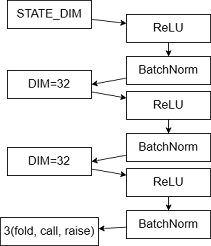

The diagram above was exported from draw.io. Its source (the exported page's mxGraphModel, read from the mxfile embedded in the PNG):
<mxGraphModel dx="1050" dy="549" grid="1" gridSize="10" guides="1" tooltips="1" connect="1" arrows="1" fold="1" page="1" pageScale="1" pageWidth="827" pageHeight="1169" math="0" shadow="0">
  <root>
    <mxCell id="0" />
    <mxCell id="1" parent="0" />
    <mxCell id="FuqMBurBE38uUV1aSeNC-8" style="rounded=0;orthogonalLoop=1;jettySize=auto;html=1;" parent="1" source="FuqMBurBE38uUV1aSeNC-1" target="FuqMBurBE38uUV1aSeNC-2" edge="1">
      <mxGeometry relative="1" as="geometry" />
    </mxCell>
    <mxCell id="FuqMBurBE38uUV1aSeNC-1" value="&lt;span style=&quot;font-size: 17px;&quot;&gt;STATE_DIM&lt;/span&gt;" style="rounded=0;whiteSpace=wrap;html=1;" parent="1" vertex="1">
      <mxGeometry x="340" y="160" width="120" height="40" as="geometry" />
    </mxCell>
    <mxCell id="FuqMBurBE38uUV1aSeNC-7" style="edgeStyle=orthogonalEdgeStyle;rounded=0;orthogonalLoop=1;jettySize=auto;html=1;entryX=0.5;entryY=0;entryDx=0;entryDy=0;" parent="1" source="FuqMBurBE38uUV1aSeNC-2" target="FuqMBurBE38uUV1aSeNC-4" edge="1">
      <mxGeometry relative="1" as="geometry" />
    </mxCell>
    <mxCell id="FuqMBurBE38uUV1aSeNC-2" value="&lt;font style=&quot;font-size: 17px;&quot;&gt;ReLU&lt;/font&gt;" style="rounded=0;whiteSpace=wrap;html=1;" parent="1" vertex="1">
      <mxGeometry x="510" y="180" width="120" height="40" as="geometry" />
    </mxCell>
    <mxCell id="FuqMBurBE38uUV1aSeNC-9" style="rounded=0;orthogonalLoop=1;jettySize=auto;html=1;entryX=1;entryY=0.5;entryDx=0;entryDy=0;" parent="1" source="FuqMBurBE38uUV1aSeNC-4" target="FuqMBurBE38uUV1aSeNC-6" edge="1">
      <mxGeometry relative="1" as="geometry" />
    </mxCell>
    <mxCell id="FuqMBurBE38uUV1aSeNC-4" value="&lt;span style=&quot;font-size: 17px;&quot;&gt;BatchNorm&lt;/span&gt;" style="rounded=0;whiteSpace=wrap;html=1;" parent="1" vertex="1">
      <mxGeometry x="510" y="240" width="120" height="40" as="geometry" />
    </mxCell>
    <mxCell id="FuqMBurBE38uUV1aSeNC-15" style="rounded=0;orthogonalLoop=1;jettySize=auto;html=1;" parent="1" source="FuqMBurBE38uUV1aSeNC-6" target="FuqMBurBE38uUV1aSeNC-10" edge="1">
      <mxGeometry relative="1" as="geometry" />
    </mxCell>
    <mxCell id="FuqMBurBE38uUV1aSeNC-6" value="&lt;span style=&quot;font-size: 17px;&quot;&gt;DIM=32&lt;/span&gt;" style="rounded=0;whiteSpace=wrap;html=1;" parent="1" vertex="1">
      <mxGeometry x="340" y="260" width="120" height="40" as="geometry" />
    </mxCell>
    <mxCell id="FuqMBurBE38uUV1aSeNC-16" style="edgeStyle=orthogonalEdgeStyle;rounded=0;orthogonalLoop=1;jettySize=auto;html=1;" parent="1" source="FuqMBurBE38uUV1aSeNC-10" target="FuqMBurBE38uUV1aSeNC-11" edge="1">
      <mxGeometry relative="1" as="geometry" />
    </mxCell>
    <mxCell id="FuqMBurBE38uUV1aSeNC-10" value="&lt;font style=&quot;font-size: 17px;&quot;&gt;ReLU&lt;/font&gt;" style="rounded=0;whiteSpace=wrap;html=1;" parent="1" vertex="1">
      <mxGeometry x="510" y="290" width="120" height="40" as="geometry" />
    </mxCell>
    <mxCell id="FuqMBurBE38uUV1aSeNC-18" style="rounded=0;orthogonalLoop=1;jettySize=auto;html=1;entryX=1;entryY=0.5;entryDx=0;entryDy=0;" parent="1" source="FuqMBurBE38uUV1aSeNC-11" target="FuqMBurBE38uUV1aSeNC-17" edge="1">
      <mxGeometry relative="1" as="geometry">
        <mxPoint x="480" y="380" as="targetPoint" />
      </mxGeometry>
    </mxCell>
    <mxCell id="FuqMBurBE38uUV1aSeNC-11" value="&lt;span style=&quot;font-size: 17px;&quot;&gt;BatchNorm&lt;/span&gt;" style="rounded=0;whiteSpace=wrap;html=1;" parent="1" vertex="1">
      <mxGeometry x="510" y="350" width="120" height="40" as="geometry" />
    </mxCell>
    <mxCell id="FuqMBurBE38uUV1aSeNC-21" style="rounded=0;orthogonalLoop=1;jettySize=auto;html=1;" parent="1" source="FuqMBurBE38uUV1aSeNC-17" target="FuqMBurBE38uUV1aSeNC-19" edge="1">
      <mxGeometry relative="1" as="geometry" />
    </mxCell>
    <mxCell id="FuqMBurBE38uUV1aSeNC-17" value="&lt;span style=&quot;font-size: 17px;&quot;&gt;DIM=32&lt;/span&gt;" style="rounded=0;whiteSpace=wrap;html=1;" parent="1" vertex="1">
      <mxGeometry x="340" y="370" width="120" height="40" as="geometry" />
    </mxCell>
    <mxCell id="FuqMBurBE38uUV1aSeNC-22" style="edgeStyle=orthogonalEdgeStyle;rounded=0;orthogonalLoop=1;jettySize=auto;html=1;" parent="1" source="FuqMBurBE38uUV1aSeNC-19" target="FuqMBurBE38uUV1aSeNC-20" edge="1">
      <mxGeometry relative="1" as="geometry" />
    </mxCell>
    <mxCell id="FuqMBurBE38uUV1aSeNC-19" value="&lt;font style=&quot;font-size: 17px;&quot;&gt;ReLU&lt;/font&gt;" style="rounded=0;whiteSpace=wrap;html=1;" parent="1" vertex="1">
      <mxGeometry x="510" y="400" width="120" height="40" as="geometry" />
    </mxCell>
    <mxCell id="FuqMBurBE38uUV1aSeNC-24" style="rounded=0;orthogonalLoop=1;jettySize=auto;html=1;" parent="1" source="FuqMBurBE38uUV1aSeNC-20" target="FuqMBurBE38uUV1aSeNC-23" edge="1">
      <mxGeometry relative="1" as="geometry" />
    </mxCell>
    <mxCell id="FuqMBurBE38uUV1aSeNC-20" value="&lt;span style=&quot;font-size: 17px;&quot;&gt;BatchNorm&lt;/span&gt;" style="rounded=0;whiteSpace=wrap;html=1;" parent="1" vertex="1">
      <mxGeometry x="510" y="460" width="120" height="40" as="geometry" />
    </mxCell>
    <mxCell id="FuqMBurBE38uUV1aSeNC-23" value="&lt;span style=&quot;font-size: 17px;&quot;&gt;3(fold, call, raise)&lt;/span&gt;" style="rounded=0;whiteSpace=wrap;html=1;" parent="1" vertex="1">
      <mxGeometry x="330" y="470" width="140" height="40" as="geometry" />
    </mxCell>
  </root>
</mxGraphModel>